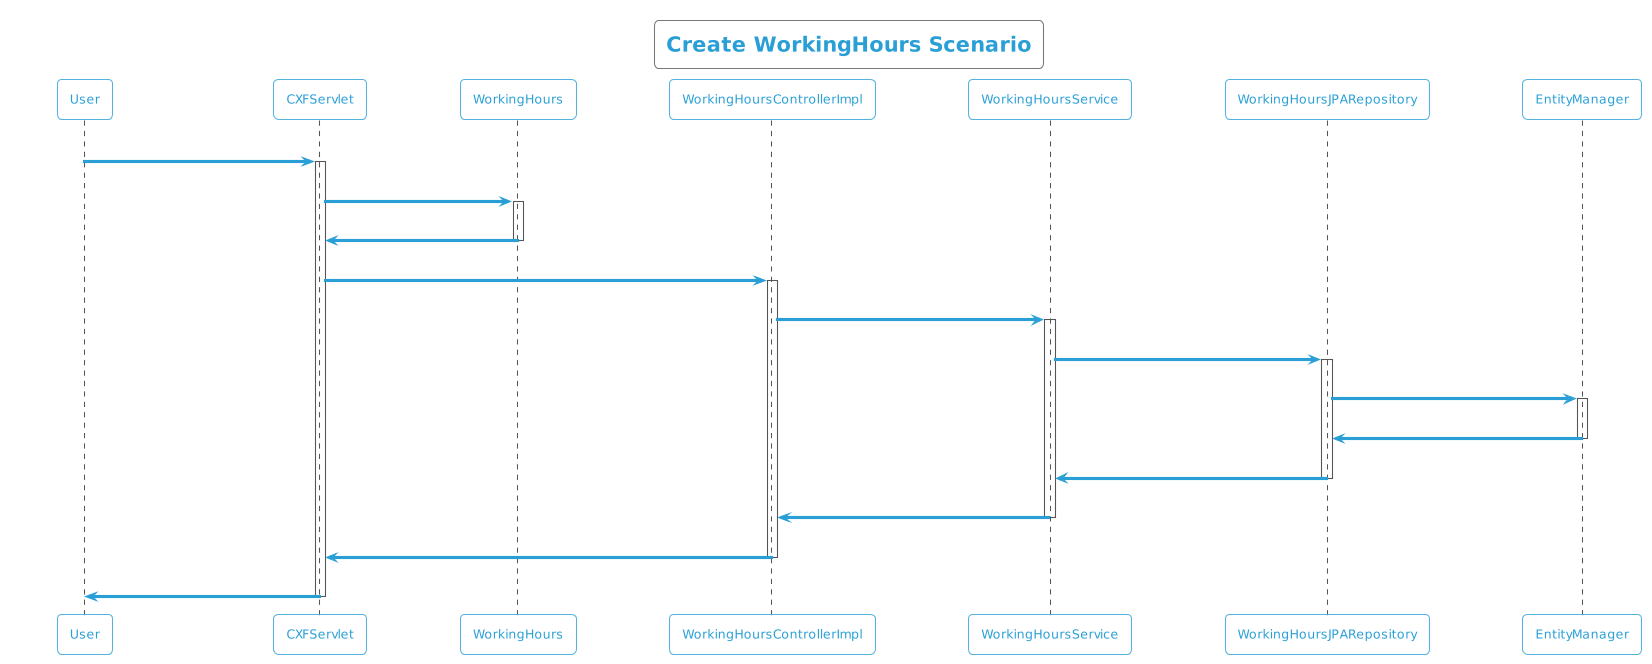

The diagram above was rendered by PlantUML. Its source (embedded in the PNG):
@startuml
!theme cyborg-outline
title Create WorkingHours Scenario
participant User
User -> CXFServlet: POST, WorkingHours
activate CXFServlet
CXFServlet -> WorkingHours: << create >>
activate WorkingHours
WorkingHours -> CXFServlet: << instance >>
deactivate WorkingHours
CXFServlet -> WorkingHoursControllerImpl: create(:WorkingHours)
activate WorkingHoursControllerImpl
WorkingHoursControllerImpl -> WorkingHoursService: create(:WorkingHours)
activate WorkingHoursService
WorkingHoursService -> WorkingHoursJPARepository: create(:WorkingHours)
activate WorkingHoursJPARepository
WorkingHoursJPARepository -> EntityManager: save(:WorkingHours)
activate EntityManager
EntityManager -> WorkingHoursJPARepository: << persisted WorkingHours >>
deactivate EntityManager
WorkingHoursJPARepository -> WorkingHoursService: << persisted WorkingHours >>
deactivate WorkingHoursJPARepository
WorkingHoursService -> WorkingHoursControllerImpl: << persisted WorkingHours >>
deactivate WorkingHoursService
WorkingHoursControllerImpl -> CXFServlet: << persisted WorkingHours >>
deactivate WorkingHoursControllerImpl
CXFServlet -> User: marshalled WorkingHours XML
deactivate CXFServlet
@enduml